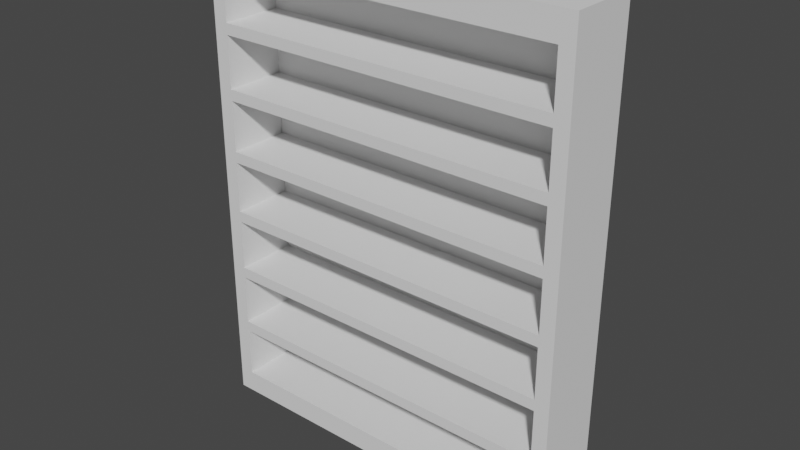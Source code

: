 # Source: szafa.blend  (saved by Blender 2.93.21; exported with 4.5.12 LTS)
import bpy
from mathutils import Matrix  # noqa: F401  (used for matrix-valued properties, if any)

bpy.ops.wm.read_factory_settings(use_empty=True)
scene = bpy.context.scene
scene.name = 'Scene'

# ---- collections
col_collection = bpy.data.collections.new('Collection'); scene.collection.children.link(col_collection)

# ---- world
world_world = bpy.data.worlds.new('World'); scene.world = world_world
world_world.use_nodes = True; world_world.node_tree.nodes.clear()
_N = world_world.node_tree.nodes; _L = world_world.node_tree.links
n0 = _N.new('ShaderNodeOutputWorld'); n0.name = 'World Output'; n0.location = (300, 300)
n1 = _N.new('ShaderNodeBackground'); n1.name = 'Background'; n1.location = (10, 300)
n1.inputs[0].default_value = (0.05088, 0.05088, 0.05088, 1.0)
_L.new(n1.outputs[0], n0.inputs[0])
n0.is_active_output = True
world_world.color = (0.05088, 0.05088, 0.05088)
world_world.use_sun_shadow = False
world_world.sun_shadow_jitter_overblur = 0.0

# ---- meshes
me_cube_008 = bpy.data.meshes.new('Cube.008')
me_cube_008.from_pydata([(-1.0, -1.0, -0.8378), (-1.0, -1.0, 0.8535), (-1.0, 1.0, -0.8378), (-1.0, 1.0, 0.8535), (1.0, -1.0, -0.8378), (1.0, -1.0, 0.8535), (1.0, 1.0, -0.8378), (1.0, 1.0, 0.8535), (-0.9796, -1.0, -0.7574), (-0.9796, -1.0, -0.576), (-0.9796, -1.0, -0.3129), (-0.9796, -1.0, -0.1315), (-0.9796, -1.0, 0.1315), (-0.9796, -1.0, 0.3129), (-0.9796, -1.0, 0.576), (-0.9796, -1.0, 0.7574), (-1.0, 1.0, 0.7778), (-1.0, 1.0, 0.5556), (-1.0, 1.0, 0.3333), (-1.0, 1.0, 0.1111), (-1.0, 1.0, -0.1111), (-1.0, 1.0, -0.3333), (-1.0, 1.0, -0.5556), (-1.0, 1.0, -0.7778), (1.0, 1.0, 0.7778), (1.0, 1.0, 0.5556), (1.0, 1.0, 0.3333), (1.0, 1.0, 0.1111), (1.0, 1.0, -0.1111), (1.0, 1.0, -0.3333), (1.0, 1.0, -0.5556), (1.0, 1.0, -0.7778), (0.9796, -1.0, 0.7574), (0.9796, -1.0, 0.576), (0.9796, -1.0, 0.3129), (0.9796, -1.0, 0.1315), (0.9796, -1.0, -0.1315), (0.9796, -1.0, -0.3129), (0.9796, -1.0, -0.576), (0.9796, -1.0, -0.7574), (-1.0, -1.0, -0.7778), (-0.9808, -1.0, -0.5364), (-0.9808, -1.0, -0.3525), (-0.9808, -1.0, -0.09193), (-0.9808, -1.0, 0.09193), (-0.9808, -1.0, 0.3525), (-0.9808, -1.0, 0.5364), (-1.0, -1.0, 0.7778), (1.0, -1.0, 0.7778), (0.9808, -1.0, 0.5364), (0.9808, -1.0, 0.3525), (0.9808, -1.0, 0.09193), (0.9808, -1.0, -0.09193), (0.9808, -1.0, -0.3525), (0.9808, -1.0, -0.5364), (1.0, -1.0, -0.7778), (-1.0, -1.0, -0.5556), (-1.0, -1.0, -0.3333), (-1.0, -1.0, -0.1111), (-1.0, -1.0, 0.1111), (-1.0, -1.0, 0.3333), (-1.0, -1.0, 0.5556), (1.0, -1.0, 0.5556), (1.0, -1.0, 0.3333), (1.0, -1.0, 0.1111), (1.0, -1.0, -0.1111), (1.0, -1.0, -0.3333), (1.0, -1.0, -0.5556), (-0.9796, 0.7448, -0.7574), (-0.9796, 0.7448, -0.576), (-0.9796, 0.7448, -0.3129), (-0.9796, 0.7448, -0.1315), (-0.9796, 0.7448, 0.1315), (-0.9796, 0.7448, 0.3129), (-0.9796, 0.7448, 0.576), (-0.9796, 0.7448, 0.7574), (0.9796, 0.7448, 0.7574), (0.9796, 0.7448, 0.576), (0.9796, 0.7448, 0.3129), (0.9796, 0.7448, 0.1315), (0.9796, 0.7448, -0.1315), (0.9796, 0.7448, -0.3129), (0.9796, 0.7448, -0.576), (0.9796, 0.7448, -0.7574), (-0.9808, 0.7448, -0.5364), (-0.9808, 0.7448, -0.3525), (-0.9808, 0.7448, -0.09193), (-0.9808, 0.7448, 0.09193), (-0.9808, 0.7448, 0.3525), (-0.9808, 0.7448, 0.5364), (0.9808, 0.7448, 0.5364), (0.9808, 0.7448, 0.3525), (0.9808, 0.7448, 0.09193), (0.9808, 0.7448, -0.09193), (0.9808, 0.7448, -0.3525), (0.9808, 0.7448, -0.5364), (-1.063, 1.0, -0.8378), (-1.063, -1.0, -0.8378), (-1.063, -1.0, 0.7778), (-1.063, -1.0, 0.8535), (-1.063, 1.0, 0.8535), (-1.063, 1.0, -0.7778), (-1.063, -1.0, -0.7778), (-1.063, -1.0, -0.5556), (-1.063, -1.0, -0.3333), (-1.063, -1.0, -0.1111), (-1.063, -1.0, 0.1111), (-1.063, -1.0, 0.3333), (-1.063, -1.0, 0.5556), (-1.063, 1.0, 0.7778), (-1.063, 1.0, 0.5556), (-1.063, 1.0, 0.3333), (-1.063, 1.0, 0.1111), (-1.063, 1.0, -0.1111), (-1.063, 1.0, -0.3333), (-1.063, 1.0, -0.5556), (1.063, 1.0, -0.7778), (1.063, 1.0, -0.8378), (1.063, -1.0, -0.8378), (1.063, 1.0, 0.8535), (1.063, -1.0, 0.8535), (1.063, -1.0, -0.7778), (1.063, 1.0, 0.7778), (1.063, 1.0, 0.5556), (1.063, 1.0, 0.3333), (1.063, 1.0, 0.1111), (1.063, 1.0, -0.1111), (1.063, 1.0, -0.3333), (1.063, 1.0, -0.5556), (1.063, -1.0, 0.7778), (1.063, -1.0, 0.5556), (1.063, -1.0, 0.3333), (1.063, -1.0, 0.1111), (1.063, -1.0, -0.1111), (1.063, -1.0, -0.3333), (1.063, -1.0, -0.5556)], [], [(59, 60, 107, 106), (16, 3, 7, 24), (25, 24, 122, 123), (48, 5, 1, 47), (2, 6, 4, 0), (7, 3, 1, 5), (4, 55, 40, 0), (46, 45, 88, 89), (39, 38, 82, 83), (44, 43, 86, 87), (37, 36, 80, 81), (42, 41, 84, 85), (35, 34, 78, 79), (33, 32, 76, 77), (5, 48, 129, 120), (6, 31, 116, 117), (67, 55, 121, 135), (24, 7, 119, 122), (31, 30, 128, 116), (66, 67, 135, 134), (30, 29, 127, 128), (65, 66, 134, 133), (2, 23, 31, 6), (23, 22, 30, 31), (22, 21, 29, 30), (21, 20, 28, 29), (20, 19, 27, 28), (19, 18, 26, 27), (18, 17, 25, 26), (17, 16, 24, 25), (1, 3, 100, 99), (19, 20, 113, 112), (58, 59, 106, 105), (47, 1, 99, 98), (18, 19, 112, 111), (57, 58, 105, 104), (2, 0, 97, 96), (17, 18, 111, 110), (8, 9, 56, 40), (10, 11, 58, 57), (12, 13, 60, 59), (14, 15, 47, 61), (32, 33, 62, 48), (34, 35, 64, 63), (36, 37, 66, 65), (38, 39, 55, 67), (39, 8, 40, 55), (9, 38, 67, 56), (37, 10, 57, 66), (11, 36, 65, 58), (35, 12, 59, 64), (13, 34, 63, 60), (33, 14, 61, 62), (15, 32, 48, 47), (41, 42, 57, 56), (43, 44, 59, 58), (45, 46, 61, 60), (49, 50, 63, 62), (51, 52, 65, 64), (53, 54, 67, 66), (54, 41, 56, 67), (42, 53, 66, 57), (52, 43, 58, 65), (44, 51, 64, 59), (50, 45, 60, 63), (46, 49, 62, 61), (83, 82, 69, 68), (95, 94, 85, 84), (81, 80, 71, 70), (93, 92, 87, 86), (79, 78, 73, 72), (91, 90, 89, 88), (77, 76, 75, 74), (8, 39, 83, 68), (50, 49, 90, 91), (38, 9, 69, 82), (52, 51, 92, 93), (10, 37, 81, 70), (54, 53, 94, 95), (36, 11, 71, 80), (41, 54, 95, 84), (12, 35, 79, 72), (53, 42, 85, 94), (34, 13, 73, 78), (43, 52, 93, 86), (9, 8, 68, 69), (14, 33, 77, 74), (51, 44, 87, 92), (11, 10, 70, 71), (32, 15, 75, 76), (45, 50, 91, 88), (13, 12, 72, 73), (49, 46, 89, 90), (15, 14, 74, 75), (98, 99, 100, 109), (97, 102, 101, 96), (102, 103, 115, 101), (103, 104, 114, 115), (104, 105, 113, 114), (105, 106, 112, 113), (106, 107, 111, 112), (107, 108, 110, 111), (108, 98, 109, 110), (20, 21, 114, 113), (23, 2, 96, 101), (60, 61, 108, 107), (21, 22, 115, 114), (61, 47, 98, 108), (0, 40, 102, 97), (22, 23, 101, 115), (3, 16, 109, 100), (40, 56, 103, 102), (16, 17, 110, 109), (56, 57, 104, 103), (122, 119, 120, 129), (117, 116, 121, 118), (116, 128, 135, 121), (128, 127, 134, 135), (127, 126, 133, 134), (126, 125, 132, 133), (125, 124, 131, 132), (124, 123, 130, 131), (123, 122, 129, 130), (4, 6, 117, 118), (48, 62, 130, 129), (26, 25, 123, 124), (7, 5, 120, 119), (62, 63, 131, 130), (27, 26, 124, 125), (55, 4, 118, 121), (63, 64, 132, 131), (28, 27, 125, 126), (64, 65, 133, 132), (29, 28, 126, 127)])
_uv = me_cube_008.uv_layers.new(name='UVMap')
_uv.uv.foreach_set('vector', [0.5139, 1.0, 0.5417, 1.0, 0.5417, 1.0, 0.5139, 1.0, 0.5972, 0.25, 0.625, 0.25, 0.625, 0.5, 0.5972, 0.5, 0.5694, 0.5, 0.5972, 0.5, 0.5972, 0.5, 0.5694, 0.5, 0.5972, 0.75, 0.625, 0.75, 0.625, 1.0, 0.5972, 1.0, 0.125, 0.5, 0.375, 0.5, 0.375, 0.75, 0.125, 0.75, 0.625, 0.5, 0.875, 0.5, 0.875, 0.75, 0.625, 0.75, 0.375, 0.75, 0.4028, 0.75, 0.4028, 1.0, 0.375, 1.0, 0.567, 0.9976, 0.5441, 0.9976, 0.5441, 0.9976, 0.567, 0.9976, 0.4053, 0.7526, 0.428, 0.7526, 0.428, 0.7526, 0.4053, 0.7526, 0.5115, 0.9976, 0.4885, 0.9976, 0.4885, 0.9976, 0.5115, 0.9976, 0.4609, 0.7526, 0.4836, 0.7526, 0.4836, 0.7526, 0.4609, 0.7526, 0.4559, 0.9976, 0.433, 0.9976, 0.433, 0.9976, 0.4559, 0.9976, 0.5164, 0.7526, 0.5391, 0.7526, 0.5391, 0.7526, 0.5164, 0.7526, 0.572, 0.7526, 0.5947, 0.7526, 0.5947, 0.7526, 0.572, 0.7526, 0.625, 0.75, 0.5972, 0.75, 0.5972, 0.75, 0.625, 0.75, 0.375, 0.5, 0.4028, 0.5, 0.4028, 0.5, 0.375, 0.5, 0.4306, 0.75, 0.4028, 0.75, 0.4028, 0.75, 0.4306, 0.75, 0.5972, 0.5, 0.625, 0.5, 0.625, 0.5, 0.5972, 0.5, 0.4028, 0.5, 0.4306, 0.5, 0.4306, 0.5, 0.4028, 0.5, 0.4583, 0.75, 0.4306, 0.75, 0.4306, 0.75, 0.4583, 0.75, 0.4306, 0.5, 0.4583, 0.5, 0.4583, 0.5, 0.4306, 0.5, 0.4861, 0.75, 0.4583, 0.75, 0.4583, 0.75, 0.4861, 0.75, 0.375, 0.25, 0.4028, 0.25, 0.4028, 0.5, 0.375, 0.5, 0.4028, 0.25, 0.4306, 0.25, 0.4306, 0.5, 0.4028, 0.5, 0.4306, 0.25, 0.4583, 0.25, 0.4583, 0.5, 0.4306, 0.5, 0.4583, 0.25, 0.4861, 0.25, 0.4861, 0.5, 0.4583, 0.5, 0.4861, 0.25, 0.5139, 0.25, 0.5139, 0.5, 0.4861, 0.5, 0.5139, 0.25, 0.5417, 0.25, 0.5417, 0.5, 0.5139, 0.5, 0.5417, 0.25, 0.5694, 0.25, 0.5694, 0.5, 0.5417, 0.5, 0.5694, 0.25, 0.5972, 0.25, 0.5972, 0.5, 0.5694, 0.5, 0.875, 0.75, 0.875, 0.5, 0.875, 0.5, 0.875, 0.75, 0.5139, 0.25, 0.4861, 0.25, 0.4861, 0.25, 0.5139, 0.25, 0.4861, 1.0, 0.5139, 1.0, 0.5139, 1.0, 0.4861, 1.0, 0.5972, 1.0, 0.625, 1.0, 0.625, 1.0, 0.5972, 1.0, 0.5417, 0.25, 0.5139, 0.25, 0.5139, 0.25, 0.5417, 0.25, 0.4583, 1.0, 0.4861, 1.0, 0.4861, 1.0, 0.4583, 1.0, 0.125, 0.5, 0.125, 0.75, 0.125, 0.75, 0.125, 0.5, 0.5694, 0.25, 0.5417, 0.25, 0.5417, 0.25, 0.5694, 0.25, 0.4053, 0.9974, 0.428, 0.9974, 0.4306, 1.0, 0.4028, 1.0, 0.4609, 0.9974, 0.4836, 0.9974, 0.4861, 1.0, 0.4583, 1.0, 0.5164, 0.9974, 0.5391, 0.9974, 0.5417, 1.0, 0.5139, 1.0, 0.572, 0.9974, 0.5947, 0.9974, 0.5972, 1.0, 0.5694, 1.0, 0.5947, 0.7526, 0.572, 0.7526, 0.5694, 0.75, 0.5972, 0.75, 0.5391, 0.7526, 0.5164, 0.7526, 0.5139, 0.75, 0.5417, 0.75, 0.4836, 0.7526, 0.4609, 0.7526, 0.4583, 0.75, 0.4861, 0.75, 0.428, 0.7526, 0.4053, 0.7526, 0.4028, 0.75, 0.4306, 0.75, 0.4053, 0.7526, 0.4053, 0.9974, 0.4028, 1.0, 0.4028, 0.75, 0.428, 0.9974, 0.428, 0.7526, 0.4306, 0.75, 0.4306, 1.0, 0.4609, 0.7526, 0.4609, 0.9974, 0.4583, 1.0, 0.4583, 0.75, 0.4836, 0.9974, 0.4836, 0.7526, 0.4861, 0.75, 0.4861, 1.0, 0.5164, 0.7526, 0.5164, 0.9974, 0.5139, 1.0, 0.5139, 0.75, 0.5391, 0.9974, 0.5391, 0.7526, 0.5417, 0.75, 0.5417, 1.0, 0.572, 0.7526, 0.572, 0.9974, 0.5694, 1.0, 0.5694, 0.75, 0.5947, 0.9974, 0.5947, 0.7526, 0.5972, 0.75, 0.5972, 1.0, 0.433, 0.9976, 0.4559, 0.9976, 0.4583, 1.0, 0.4306, 1.0, 0.4885, 0.9976, 0.5115, 0.9976, 0.5139, 1.0, 0.4861, 1.0, 0.5441, 0.9976, 0.567, 0.9976, 0.5694, 1.0, 0.5417, 1.0, 0.567, 0.7524, 0.5441, 0.7524, 0.5417, 0.75, 0.5694, 0.75, 0.5115, 0.7524, 0.4885, 0.7524, 0.4861, 0.75, 0.5139, 0.75, 0.4559, 0.7524, 0.433, 0.7524, 0.4306, 0.75, 0.4583, 0.75, 0.433, 0.7524, 0.433, 0.9976, 0.4306, 1.0, 0.4306, 0.75, 0.4559, 0.9976, 0.4559, 0.7524, 0.4583, 0.75, 0.4583, 1.0, 0.4885, 0.7524, 0.4885, 0.9976, 0.4861, 1.0, 0.4861, 0.75, 0.5115, 0.9976, 0.5115, 0.7524, 0.5139, 0.75, 0.5139, 1.0, 0.5441, 0.7524, 0.5441, 0.9976, 0.5417, 1.0, 0.5417, 0.75, 0.567, 0.9976, 0.567, 0.7524, 0.5694, 0.75, 0.5694, 1.0, 0.4053, 0.7526, 0.428, 0.7526, 0.428, 0.9974, 0.4053, 0.9974, 0.433, 0.7524, 0.4559, 0.7524, 0.4559, 0.9976, 0.433, 0.9976, 0.4609, 0.7526, 0.4836, 0.7526, 0.4836, 0.9974, 0.4609, 0.9974, 0.4885, 0.7524, 0.5115, 0.7524, 0.5115, 0.9976, 0.4885, 0.9976, 0.5164, 0.7526, 0.5391, 0.7526, 0.5391, 0.9974, 0.5164, 0.9974, 0.5441, 0.7524, 0.567, 0.7524, 0.567, 0.9976, 0.5441, 0.9976, 0.572, 0.7526, 0.5947, 0.7526, 0.5947, 0.9974, 0.572, 0.9974, 0.4053, 0.9974, 0.4053, 0.7526, 0.4053, 0.7526, 0.4053, 0.9974, 0.5441, 0.7524, 0.567, 0.7524, 0.567, 0.7524, 0.5441, 0.7524, 0.428, 0.7526, 0.428, 0.9974, 0.428, 0.9974, 0.428, 0.7526, 0.4885, 0.7524, 0.5115, 0.7524, 0.5115, 0.7524, 0.4885, 0.7524, 0.4609, 0.9974, 0.4609, 0.7526, 0.4609, 0.7526, 0.4609, 0.9974, 0.433, 0.7524, 0.4559, 0.7524, 0.4559, 0.7524, 0.433, 0.7524, 0.4836, 0.7526, 0.4836, 0.9974, 0.4836, 0.9974, 0.4836, 0.7526, 0.433, 0.9976, 0.433, 0.7524, 0.433, 0.7524, 0.433, 0.9976, 0.5164, 0.9974, 0.5164, 0.7526, 0.5164, 0.7526, 0.5164, 0.9974, 0.4559, 0.7524, 0.4559, 0.9976, 0.4559, 0.9976, 0.4559, 0.7524, 0.5391, 0.7526, 0.5391, 0.9974, 0.5391, 0.9974, 0.5391, 0.7526, 0.4885, 0.9976, 0.4885, 0.7524, 0.4885, 0.7524, 0.4885, 0.9976, 0.428, 0.9974, 0.4053, 0.9974, 0.4053, 0.9974, 0.428, 0.9974, 0.572, 0.9974, 0.572, 0.7526, 0.572, 0.7526, 0.572, 0.9974, 0.5115, 0.7524, 0.5115, 0.9976, 0.5115, 0.9976, 0.5115, 0.7524, 0.4836, 0.9974, 0.4609, 0.9974, 0.4609, 0.9974, 0.4836, 0.9974, 0.5947, 0.7526, 0.5947, 0.9974, 0.5947, 0.9974, 0.5947, 0.7526, 0.5441, 0.9976, 0.5441, 0.7524, 0.5441, 0.7524, 0.5441, 0.9976, 0.5391, 0.9974, 0.5164, 0.9974, 0.5164, 0.9974, 0.5391, 0.9974, 0.567, 0.7524, 0.567, 0.9976, 0.567, 0.9976, 0.567, 0.7524, 0.5947, 0.9974, 0.572, 0.9974, 0.572, 0.9974, 0.5947, 0.9974, 0.5972, 0.0, 0.625, 0.0, 0.625, 0.25, 0.5972, 0.25, 0.375, 0.0, 0.4028, 0.0, 0.4028, 0.25, 0.375, 0.25, 0.4028, 0.0, 0.4306, 0.0, 0.4306, 0.25, 0.4028, 0.25, 0.4306, 0.0, 0.4583, 0.0, 0.4583, 0.25, 0.4306, 0.25, 0.4583, 0.0, 0.4861, 0.0, 0.4861, 0.25, 0.4583, 0.25, 0.4861, 0.0, 0.5139, 0.0, 0.5139, 0.25, 0.4861, 0.25, 0.5139, 0.0, 0.5417, 0.0, 0.5417, 0.25, 0.5139, 0.25, 0.5417, 0.0, 0.5694, 0.0, 0.5694, 0.25, 0.5417, 0.25, 0.5694, 0.0, 0.5972, 0.0, 0.5972, 0.25, 0.5694, 0.25, 0.4861, 0.25, 0.4583, 0.25, 0.4583, 0.25, 0.4861, 0.25, 0.4028, 0.25, 0.375, 0.25, 0.375, 0.25, 0.4028, 0.25, 0.5417, 1.0, 0.5694, 1.0, 0.5694, 1.0, 0.5417, 1.0, 0.4583, 0.25, 0.4306, 0.25, 0.4306, 0.25, 0.4583, 0.25, 0.5694, 1.0, 0.5972, 1.0, 0.5972, 1.0, 0.5694, 1.0, 0.375, 1.0, 0.4028, 1.0, 0.4028, 1.0, 0.375, 1.0, 0.4306, 0.25, 0.4028, 0.25, 0.4028, 0.25, 0.4306, 0.25, 0.625, 0.25, 0.5972, 0.25, 0.5972, 0.25, 0.625, 0.25, 0.4028, 1.0, 0.4306, 1.0, 0.4306, 1.0, 0.4028, 1.0, 0.5972, 0.25, 0.5694, 0.25, 0.5694, 0.25, 0.5972, 0.25, 0.4306, 1.0, 0.4583, 1.0, 0.4583, 1.0, 0.4306, 1.0, 0.5972, 0.5, 0.625, 0.5, 0.625, 0.75, 0.5972, 0.75, 0.375, 0.5, 0.4028, 0.5, 0.4028, 0.75, 0.375, 0.75, 0.4028, 0.5, 0.4306, 0.5, 0.4306, 0.75, 0.4028, 0.75, 0.4306, 0.5, 0.4583, 0.5, 0.4583, 0.75, 0.4306, 0.75, 0.4583, 0.5, 0.4861, 0.5, 0.4861, 0.75, 0.4583, 0.75, 0.4861, 0.5, 0.5139, 0.5, 0.5139, 0.75, 0.4861, 0.75, 0.5139, 0.5, 0.5417, 0.5, 0.5417, 0.75, 0.5139, 0.75, 0.5417, 0.5, 0.5694, 0.5, 0.5694, 0.75, 0.5417, 0.75, 0.5694, 0.5, 0.5972, 0.5, 0.5972, 0.75, 0.5694, 0.75, 0.375, 0.75, 0.375, 0.5, 0.375, 0.5, 0.375, 0.75, 0.5972, 0.75, 0.5694, 0.75, 0.5694, 0.75, 0.5972, 0.75, 0.5417, 0.5, 0.5694, 0.5, 0.5694, 0.5, 0.5417, 0.5, 0.625, 0.5, 0.625, 0.75, 0.625, 0.75, 0.625, 0.5, 0.5694, 0.75, 0.5417, 0.75, 0.5417, 0.75, 0.5694, 0.75, 0.5139, 0.5, 0.5417, 0.5, 0.5417, 0.5, 0.5139, 0.5, 0.4028, 0.75, 0.375, 0.75, 0.375, 0.75, 0.4028, 0.75, 0.5417, 0.75, 0.5139, 0.75, 0.5139, 0.75, 0.5417, 0.75, 0.4861, 0.5, 0.5139, 0.5, 0.5139, 0.5, 0.4861, 0.5, 0.5139, 0.75, 0.4861, 0.75, 0.4861, 0.75, 0.5139, 0.75, 0.4583, 0.5, 0.4861, 0.5, 0.4861, 0.5, 0.4583, 0.5])
me_cube_008.use_remesh_fix_poles = True
me_cube_008.use_remesh_preserve_attributes = False
me_cube_008.update()

# ---- objects
ob_szafa_bez_tekstur = bpy.data.objects.new('szafa bez tekstur', me_cube_008)

# ---- transforms, parenting, visibility, modifiers, constraints
ob_szafa_bez_tekstur.location = (0.0, 0.0, 0.0)
ob_szafa_bez_tekstur.scale = (2.5, 0.5, 4.0)

# ---- collection membership
col_collection.objects.link(ob_szafa_bez_tekstur)

# ---- scene / render settings (as saved in the file)
scene.frame_start = 1; scene.frame_end = 250; scene.frame_set(1)
scene.render.engine = 'BLENDER_EEVEE_NEXT'
scene.cycles.use_denoising = False
scene.cycles.samples = 128
scene.cycles.sampling_pattern = 'TABULATED_SOBOL'
scene.cycles.use_adaptive_sampling = False
scene.cycles.use_light_tree = False
scene.view_settings.view_transform = 'Filmic'
bpy.context.view_layer.update()

# ---- added for rendering (the .blend has no active camera and no usable light): camera, sun
cam_auto = bpy.data.cameras.new('AutoCamera')
cam_auto.lens = 50.0
cam_auto.sensor_width = 36.0
cam_auto.clip_end = 1000.0
ob_auto_camera = bpy.data.objects.new('AutoCamera', cam_auto)
scene.collection.objects.link(ob_auto_camera)
ob_auto_camera.location = (8.01311, -9.61611, 6.44223)
ob_auto_camera.rotation_euler = (1.09748, -7.21219e-08, 0.694738)
scene.camera = ob_auto_camera
light_auto_sun = bpy.data.lights.new('AutoSun', 'SUN')
light_auto_sun.energy = 3.0
light_auto_sun.angle = 0.0523599
ob_auto_sun = bpy.data.objects.new('AutoSun', light_auto_sun)
scene.collection.objects.link(ob_auto_sun)
ob_auto_sun.rotation_euler = (0.872665, 0.174533, 0.523599)
bpy.context.view_layer.update()
